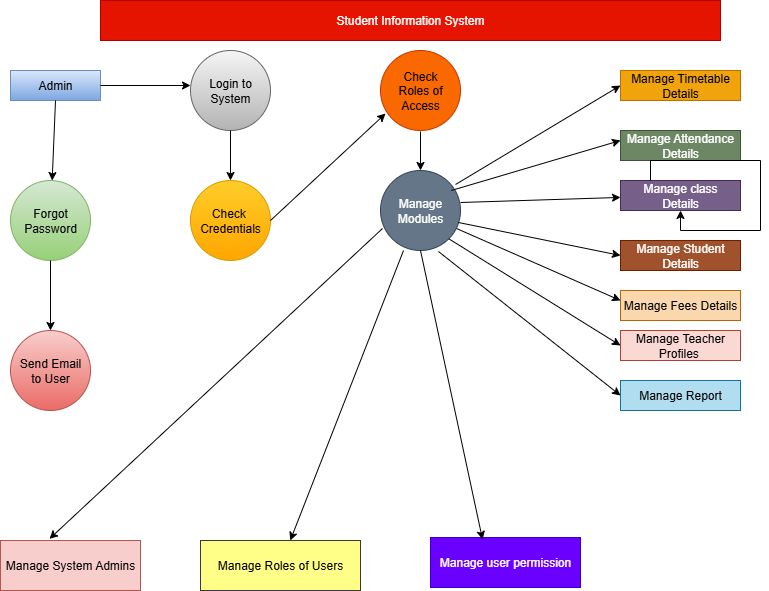

The diagram above was exported from draw.io. Its source (the exported page's mxGraphModel, read from the mxfile embedded in the PNG):
<mxGraphModel dx="872" dy="473" grid="1" gridSize="10" guides="1" tooltips="1" connect="1" arrows="1" fold="1" page="1" pageScale="1" pageWidth="850" pageHeight="1100" math="0" shadow="0">
  <root>
    <mxCell id="0" />
    <mxCell id="1" parent="0" />
    <mxCell id="NeszpQKWIMgWeCRxC1hd-1" value="Student Information System" style="rounded=0;whiteSpace=wrap;html=1;fillColor=#e51400;fontColor=#ffffff;strokeColor=#B20000;" parent="1" vertex="1">
      <mxGeometry x="130" y="30" width="620" height="40" as="geometry" />
    </mxCell>
    <mxCell id="NeszpQKWIMgWeCRxC1hd-3" value="Admin" style="rounded=0;whiteSpace=wrap;html=1;fillColor=#dae8fc;gradientColor=#7ea6e0;strokeColor=#6c8ebf;" parent="1" vertex="1">
      <mxGeometry x="40" y="100" width="90" height="30" as="geometry" />
    </mxCell>
    <mxCell id="NeszpQKWIMgWeCRxC1hd-4" value="Forgot&lt;div&gt;Password&lt;/div&gt;" style="ellipse;whiteSpace=wrap;html=1;aspect=fixed;fillColor=#d5e8d4;gradientColor=#97d077;strokeColor=#82b366;" parent="1" vertex="1">
      <mxGeometry x="40" y="210" width="80" height="80" as="geometry" />
    </mxCell>
    <mxCell id="NeszpQKWIMgWeCRxC1hd-5" value="Send Email&lt;div&gt;to User&lt;/div&gt;" style="ellipse;whiteSpace=wrap;html=1;aspect=fixed;fillColor=#f8cecc;gradientColor=#ea6b66;strokeColor=#b85450;" parent="1" vertex="1">
      <mxGeometry x="40" y="360" width="80" height="80" as="geometry" />
    </mxCell>
    <mxCell id="NeszpQKWIMgWeCRxC1hd-6" value="Manage System Admins" style="rounded=0;whiteSpace=wrap;html=1;fillColor=#f8cecc;strokeColor=#b85450;" parent="1" vertex="1">
      <mxGeometry x="30" y="570" width="140" height="50" as="geometry" />
    </mxCell>
    <mxCell id="NeszpQKWIMgWeCRxC1hd-7" value="Login to System" style="ellipse;whiteSpace=wrap;html=1;aspect=fixed;fillColor=#f5f5f5;gradientColor=#b3b3b3;strokeColor=#666666;" parent="1" vertex="1">
      <mxGeometry x="220" y="80" width="80" height="80" as="geometry" />
    </mxCell>
    <mxCell id="NeszpQKWIMgWeCRxC1hd-8" value="Check&amp;nbsp;&lt;div&gt;Credentials&lt;/div&gt;" style="ellipse;whiteSpace=wrap;html=1;aspect=fixed;fillColor=#ffcd28;gradientColor=#ffa500;strokeColor=#d79b00;" parent="1" vertex="1">
      <mxGeometry x="220" y="210" width="80" height="80" as="geometry" />
    </mxCell>
    <mxCell id="NeszpQKWIMgWeCRxC1hd-9" value="Check&lt;div&gt;Roles of Access&lt;/div&gt;" style="ellipse;whiteSpace=wrap;html=1;aspect=fixed;fillColor=#fa6800;fontColor=#000000;strokeColor=#C73500;" parent="1" vertex="1">
      <mxGeometry x="410" y="80" width="80" height="80" as="geometry" />
    </mxCell>
    <mxCell id="NeszpQKWIMgWeCRxC1hd-10" value="Manage Modules" style="ellipse;whiteSpace=wrap;html=1;aspect=fixed;fillColor=#647687;fontColor=#ffffff;strokeColor=#314354;" parent="1" vertex="1">
      <mxGeometry x="410" y="200" width="80" height="80" as="geometry" />
    </mxCell>
    <mxCell id="NeszpQKWIMgWeCRxC1hd-11" value="Manage Roles of Users" style="rounded=0;whiteSpace=wrap;html=1;fillColor=#ffff88;strokeColor=#36393d;" parent="1" vertex="1">
      <mxGeometry x="230" y="570" width="160" height="50" as="geometry" />
    </mxCell>
    <mxCell id="NeszpQKWIMgWeCRxC1hd-12" value="Manage user permission" style="rounded=0;whiteSpace=wrap;html=1;fillColor=#6a00ff;fontColor=#ffffff;strokeColor=#3700CC;" parent="1" vertex="1">
      <mxGeometry x="460" y="567" width="150" height="50" as="geometry" />
    </mxCell>
    <mxCell id="NeszpQKWIMgWeCRxC1hd-13" value="Manage Timetable&lt;div&gt;Details&lt;/div&gt;" style="rounded=0;whiteSpace=wrap;html=1;fillColor=#f0a30a;fontColor=#000000;strokeColor=#BD7000;" parent="1" vertex="1">
      <mxGeometry x="650" y="100" width="120" height="30" as="geometry" />
    </mxCell>
    <mxCell id="NeszpQKWIMgWeCRxC1hd-14" value="Manage Attendance&lt;div&gt;Details&lt;/div&gt;" style="rounded=0;whiteSpace=wrap;html=1;fillColor=#6d8764;fontColor=#ffffff;strokeColor=#3A5431;" parent="1" vertex="1">
      <mxGeometry x="650" y="160" width="120" height="30" as="geometry" />
    </mxCell>
    <mxCell id="NeszpQKWIMgWeCRxC1hd-15" value="Manage class&lt;div&gt;Details&lt;/div&gt;" style="rounded=0;whiteSpace=wrap;html=1;fillColor=#76608a;fontColor=#ffffff;strokeColor=#432D57;" parent="1" vertex="1">
      <mxGeometry x="650" y="210" width="120" height="30" as="geometry" />
    </mxCell>
    <mxCell id="NeszpQKWIMgWeCRxC1hd-16" value="Manage Student Details" style="rounded=0;whiteSpace=wrap;html=1;fillColor=#a0522d;fontColor=#ffffff;strokeColor=#6D1F00;" parent="1" vertex="1">
      <mxGeometry x="650" y="270" width="120" height="30" as="geometry" />
    </mxCell>
    <mxCell id="NeszpQKWIMgWeCRxC1hd-17" value="Manage Fees Details" style="rounded=0;whiteSpace=wrap;html=1;fillColor=#fad7ac;strokeColor=#b46504;" parent="1" vertex="1">
      <mxGeometry x="650" y="320" width="120" height="30" as="geometry" />
    </mxCell>
    <mxCell id="NeszpQKWIMgWeCRxC1hd-18" value="Manage Teacher Profiles&amp;nbsp;" style="rounded=0;whiteSpace=wrap;html=1;fillColor=#fad9d5;strokeColor=#ae4132;" parent="1" vertex="1">
      <mxGeometry x="650" y="360" width="120" height="30" as="geometry" />
    </mxCell>
    <mxCell id="NeszpQKWIMgWeCRxC1hd-19" value="Manage Report" style="rounded=0;whiteSpace=wrap;html=1;fillColor=#b1ddf0;strokeColor=#10739e;" parent="1" vertex="1">
      <mxGeometry x="650" y="410" width="120" height="30" as="geometry" />
    </mxCell>
    <mxCell id="NeszpQKWIMgWeCRxC1hd-20" style="edgeStyle=orthogonalEdgeStyle;rounded=0;orthogonalLoop=1;jettySize=auto;html=1;exitX=0.5;exitY=1;exitDx=0;exitDy=0;" parent="1" source="NeszpQKWIMgWeCRxC1hd-19" target="NeszpQKWIMgWeCRxC1hd-19" edge="1">
      <mxGeometry relative="1" as="geometry" />
    </mxCell>
    <mxCell id="NeszpQKWIMgWeCRxC1hd-21" value="" style="endArrow=classic;html=1;rounded=0;exitX=1;exitY=0.5;exitDx=0;exitDy=0;entryX=0.063;entryY=0.788;entryDx=0;entryDy=0;entryPerimeter=0;" parent="1" source="NeszpQKWIMgWeCRxC1hd-8" target="NeszpQKWIMgWeCRxC1hd-9" edge="1">
      <mxGeometry width="50" height="50" relative="1" as="geometry">
        <mxPoint x="400" y="190" as="sourcePoint" />
        <mxPoint x="450" y="140" as="targetPoint" />
      </mxGeometry>
    </mxCell>
    <mxCell id="NeszpQKWIMgWeCRxC1hd-22" value="" style="endArrow=classic;html=1;rounded=0;entryX=0.5;entryY=0;entryDx=0;entryDy=0;" parent="1" target="NeszpQKWIMgWeCRxC1hd-10" edge="1">
      <mxGeometry width="50" height="50" relative="1" as="geometry">
        <mxPoint x="450" y="161" as="sourcePoint" />
        <mxPoint x="450" y="140" as="targetPoint" />
      </mxGeometry>
    </mxCell>
    <mxCell id="NeszpQKWIMgWeCRxC1hd-23" value="" style="endArrow=classic;html=1;rounded=0;exitX=0.5;exitY=1;exitDx=0;exitDy=0;entryX=0.5;entryY=0;entryDx=0;entryDy=0;" parent="1" source="NeszpQKWIMgWeCRxC1hd-7" target="NeszpQKWIMgWeCRxC1hd-8" edge="1">
      <mxGeometry width="50" height="50" relative="1" as="geometry">
        <mxPoint x="400" y="190" as="sourcePoint" />
        <mxPoint x="270" y="190" as="targetPoint" />
      </mxGeometry>
    </mxCell>
    <mxCell id="NeszpQKWIMgWeCRxC1hd-24" value="" style="endArrow=classic;html=1;rounded=0;exitX=0.5;exitY=1;exitDx=0;exitDy=0;" parent="1" source="NeszpQKWIMgWeCRxC1hd-3" target="NeszpQKWIMgWeCRxC1hd-4" edge="1">
      <mxGeometry width="50" height="50" relative="1" as="geometry">
        <mxPoint x="240" y="190" as="sourcePoint" />
        <mxPoint x="140" y="200" as="targetPoint" />
      </mxGeometry>
    </mxCell>
    <mxCell id="NeszpQKWIMgWeCRxC1hd-25" value="" style="endArrow=classic;html=1;rounded=0;exitX=0.5;exitY=1;exitDx=0;exitDy=0;" parent="1" source="NeszpQKWIMgWeCRxC1hd-4" target="NeszpQKWIMgWeCRxC1hd-5" edge="1">
      <mxGeometry width="50" height="50" relative="1" as="geometry">
        <mxPoint x="110" y="340" as="sourcePoint" />
        <mxPoint x="80" y="350" as="targetPoint" />
      </mxGeometry>
    </mxCell>
    <mxCell id="NeszpQKWIMgWeCRxC1hd-26" value="" style="endArrow=classic;html=1;rounded=0;exitX=1;exitY=0.5;exitDx=0;exitDy=0;" parent="1" source="NeszpQKWIMgWeCRxC1hd-3" edge="1">
      <mxGeometry width="50" height="50" relative="1" as="geometry">
        <mxPoint x="150" y="110" as="sourcePoint" />
        <mxPoint x="220" y="115" as="targetPoint" />
      </mxGeometry>
    </mxCell>
    <mxCell id="NeszpQKWIMgWeCRxC1hd-27" value="" style="endArrow=classic;html=1;rounded=0;" parent="1" edge="1">
      <mxGeometry width="50" height="50" relative="1" as="geometry">
        <mxPoint x="480.77" y="220" as="sourcePoint" />
        <mxPoint x="650.0007692307693" y="170" as="targetPoint" />
        <Array as="points">
          <mxPoint x="480.77" y="220" />
        </Array>
      </mxGeometry>
    </mxCell>
    <mxCell id="NeszpQKWIMgWeCRxC1hd-28" value="" style="endArrow=classic;html=1;rounded=0;entryX=0;entryY=0.5;entryDx=0;entryDy=0;exitX=0.938;exitY=0.175;exitDx=0;exitDy=0;exitPerimeter=0;" parent="1" source="NeszpQKWIMgWeCRxC1hd-10" target="NeszpQKWIMgWeCRxC1hd-13" edge="1">
      <mxGeometry width="50" height="50" relative="1" as="geometry">
        <mxPoint x="400" y="190" as="sourcePoint" />
        <mxPoint x="580" y="140" as="targetPoint" />
      </mxGeometry>
    </mxCell>
    <mxCell id="NeszpQKWIMgWeCRxC1hd-30" value="" style="endArrow=classic;html=1;rounded=0;exitX=1;exitY=0.4;exitDx=0;exitDy=0;exitPerimeter=0;" parent="1" source="NeszpQKWIMgWeCRxC1hd-10" target="NeszpQKWIMgWeCRxC1hd-15" edge="1">
      <mxGeometry width="50" height="50" relative="1" as="geometry">
        <mxPoint x="400" y="190" as="sourcePoint" />
        <mxPoint x="450" y="140" as="targetPoint" />
      </mxGeometry>
    </mxCell>
    <mxCell id="NeszpQKWIMgWeCRxC1hd-31" value="" style="endArrow=classic;html=1;rounded=0;exitX=0.975;exitY=0.65;exitDx=0;exitDy=0;exitPerimeter=0;entryX=0;entryY=0.5;entryDx=0;entryDy=0;" parent="1" source="NeszpQKWIMgWeCRxC1hd-10" target="NeszpQKWIMgWeCRxC1hd-16" edge="1">
      <mxGeometry width="50" height="50" relative="1" as="geometry">
        <mxPoint x="400" y="190" as="sourcePoint" />
        <mxPoint x="450" y="140" as="targetPoint" />
      </mxGeometry>
    </mxCell>
    <mxCell id="NeszpQKWIMgWeCRxC1hd-32" value="" style="endArrow=classic;html=1;rounded=0;exitX=0.95;exitY=0.725;exitDx=0;exitDy=0;exitPerimeter=0;" parent="1" source="NeszpQKWIMgWeCRxC1hd-10" edge="1">
      <mxGeometry width="50" height="50" relative="1" as="geometry">
        <mxPoint x="430" y="350" as="sourcePoint" />
        <mxPoint x="650" y="330" as="targetPoint" />
      </mxGeometry>
    </mxCell>
    <mxCell id="NeszpQKWIMgWeCRxC1hd-33" value="" style="endArrow=classic;html=1;rounded=0;exitX=1;exitY=1;exitDx=0;exitDy=0;entryX=0;entryY=0.5;entryDx=0;entryDy=0;" parent="1" source="NeszpQKWIMgWeCRxC1hd-10" target="NeszpQKWIMgWeCRxC1hd-18" edge="1">
      <mxGeometry width="50" height="50" relative="1" as="geometry">
        <mxPoint x="400" y="350" as="sourcePoint" />
        <mxPoint x="450" y="300" as="targetPoint" />
      </mxGeometry>
    </mxCell>
    <mxCell id="NeszpQKWIMgWeCRxC1hd-35" value="" style="endArrow=classic;html=1;rounded=0;exitX=0.725;exitY=1.013;exitDx=0;exitDy=0;exitPerimeter=0;entryX=0;entryY=0.5;entryDx=0;entryDy=0;" parent="1" source="NeszpQKWIMgWeCRxC1hd-10" target="NeszpQKWIMgWeCRxC1hd-19" edge="1">
      <mxGeometry width="50" height="50" relative="1" as="geometry">
        <mxPoint x="400" y="350" as="sourcePoint" />
        <mxPoint x="450" y="300" as="targetPoint" />
      </mxGeometry>
    </mxCell>
    <mxCell id="NeszpQKWIMgWeCRxC1hd-36" value="" style="endArrow=classic;html=1;rounded=0;exitX=0.025;exitY=0.725;exitDx=0;exitDy=0;exitPerimeter=0;entryX=0.35;entryY=-0.033;entryDx=0;entryDy=0;entryPerimeter=0;" parent="1" source="NeszpQKWIMgWeCRxC1hd-10" target="NeszpQKWIMgWeCRxC1hd-6" edge="1">
      <mxGeometry width="50" height="50" relative="1" as="geometry">
        <mxPoint x="400" y="350" as="sourcePoint" />
        <mxPoint x="240" y="490" as="targetPoint" />
      </mxGeometry>
    </mxCell>
    <mxCell id="NeszpQKWIMgWeCRxC1hd-37" value="" style="endArrow=classic;html=1;rounded=0;exitX=0.288;exitY=1;exitDx=0;exitDy=0;exitPerimeter=0;" parent="1" source="NeszpQKWIMgWeCRxC1hd-10" target="NeszpQKWIMgWeCRxC1hd-11" edge="1">
      <mxGeometry width="50" height="50" relative="1" as="geometry">
        <mxPoint x="400" y="510" as="sourcePoint" />
        <mxPoint x="450" y="460" as="targetPoint" />
      </mxGeometry>
    </mxCell>
    <mxCell id="NeszpQKWIMgWeCRxC1hd-38" value="" style="endArrow=classic;html=1;rounded=0;exitX=0.5;exitY=1;exitDx=0;exitDy=0;entryX=0.347;entryY=0.04;entryDx=0;entryDy=0;entryPerimeter=0;" parent="1" source="NeszpQKWIMgWeCRxC1hd-10" target="NeszpQKWIMgWeCRxC1hd-12" edge="1">
      <mxGeometry width="50" height="50" relative="1" as="geometry">
        <mxPoint x="400" y="510" as="sourcePoint" />
        <mxPoint x="450" y="460" as="targetPoint" />
      </mxGeometry>
    </mxCell>
    <mxCell id="NeszpQKWIMgWeCRxC1hd-39" style="edgeStyle=orthogonalEdgeStyle;rounded=0;orthogonalLoop=1;jettySize=auto;html=1;exitX=0.25;exitY=0;exitDx=0;exitDy=0;" parent="1" source="NeszpQKWIMgWeCRxC1hd-15" target="NeszpQKWIMgWeCRxC1hd-15" edge="1">
      <mxGeometry relative="1" as="geometry" />
    </mxCell>
  </root>
</mxGraphModel>